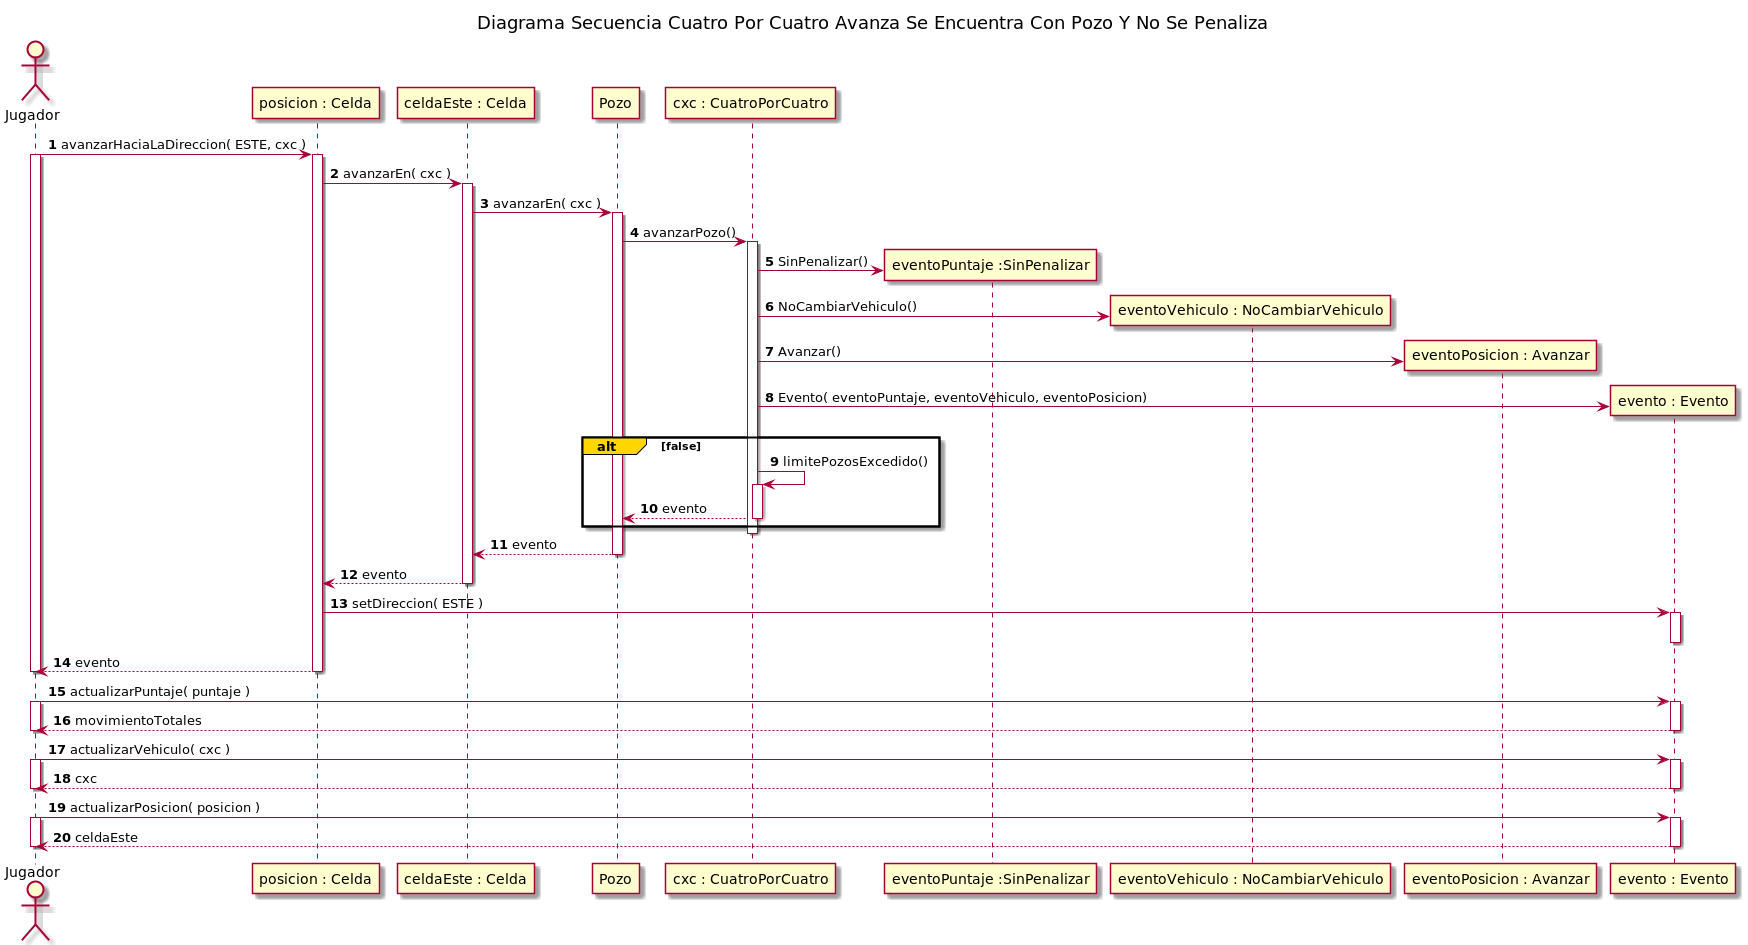

The diagram above was rendered by PlantUML. Its source (embedded in the PNG):
@startuml
title Diagrama Secuencia Cuatro Por Cuatro Avanza Se Encuentra Con Pozo Y No Se Penaliza


autonumber

actor Jugador

Jugador -> "posicion : Celda"++: avanzarHaciaLaDireccion( ESTE, cxc )

activate Jugador
"posicion : Celda" -> "celdaEste : Celda"++: avanzarEn( cxc )


"celdaEste : Celda" -> Pozo++: avanzarEn( cxc )
Pozo -> "cxc : CuatroPorCuatro"++: avanzarPozo()

create "eventoPuntaje :SinPenalizar"
"cxc : CuatroPorCuatro"-> "eventoPuntaje :SinPenalizar": SinPenalizar()

create "eventoVehiculo : NoCambiarVehiculo"
"cxc : CuatroPorCuatro"-> "eventoVehiculo : NoCambiarVehiculo": NoCambiarVehiculo()

create "eventoPosicion : Avanzar"
"cxc : CuatroPorCuatro"-> "eventoPosicion : Avanzar": Avanzar()

create "evento : Evento"
"cxc : CuatroPorCuatro"  -> "evento : Evento": Evento( eventoPuntaje, eventoVehiculo, eventoPosicion)



alt#Gold   false
    "cxc : CuatroPorCuatro" -> "cxc : CuatroPorCuatro"++: limitePozosExcedido()
    "cxc : CuatroPorCuatro" --> Pozo: evento
    deactivate "cxc : CuatroPorCuatro"
end



deactivate "cxc : CuatroPorCuatro"

Pozo --> "celdaEste : Celda": evento
deactivate Pozo


"celdaEste : Celda" --> "posicion : Celda": evento
deactivate "celdaEste : Celda"

"posicion : Celda" -> "evento : Evento"++: setDireccion( ESTE )
deactivate "evento : Evento"
"posicion : Celda" --> Jugador--: evento
deactivate Jugador

Jugador -> "evento : Evento"++: actualizarPuntaje( puntaje )
activate Jugador
Jugador <-- "evento : Evento"--: movimientoTotales
deactivate Jugador


Jugador -> "evento : Evento"++: actualizarVehiculo( cxc )
activate Jugador
Jugador <-- "evento : Evento"--: cxc
deactivate Jugador


Jugador -> "evento : Evento"++: actualizarPosicion( posicion )
activate Jugador
Jugador <-- "evento : Evento"--: celdaEste
deactivate Jugador

@enduml